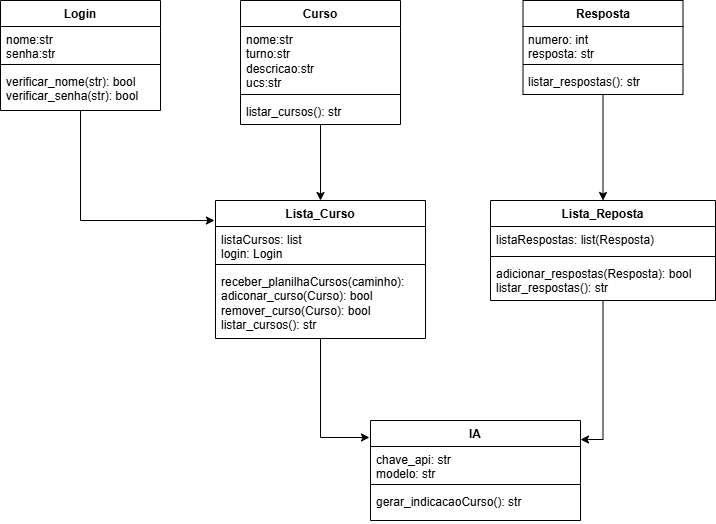

The diagram above was exported from draw.io. Its source (the exported page's mxGraphModel, read from the mxfile embedded in the PNG):
<mxGraphModel dx="1188" dy="683" grid="1" gridSize="10" guides="1" tooltips="1" connect="1" arrows="1" fold="1" page="1" pageScale="1" pageWidth="1000" pageHeight="700" math="0" shadow="0">
  <root>
    <mxCell id="WIyWlLk6GJQsqaUBKTNV-0" />
    <mxCell id="WIyWlLk6GJQsqaUBKTNV-1" parent="WIyWlLk6GJQsqaUBKTNV-0" />
    <mxCell id="0arO2fQ2zkZ8-8LXtTVR-26" value="Lista_Curso" style="swimlane;fontStyle=1;align=center;verticalAlign=top;childLayout=stackLayout;horizontal=1;startSize=26;horizontalStack=0;resizeParent=1;resizeParentMax=0;resizeLast=0;collapsible=1;marginBottom=0;whiteSpace=wrap;html=1;" vertex="1" parent="WIyWlLk6GJQsqaUBKTNV-1">
      <mxGeometry x="358" y="290" width="210" height="138" as="geometry" />
    </mxCell>
    <mxCell id="0arO2fQ2zkZ8-8LXtTVR-27" value="listaCursos: list&lt;div&gt;login: Login&lt;/div&gt;" style="text;strokeColor=none;fillColor=none;align=left;verticalAlign=top;spacingLeft=4;spacingRight=4;overflow=hidden;rotatable=0;points=[[0,0.5],[1,0.5]];portConstraint=eastwest;whiteSpace=wrap;html=1;" vertex="1" parent="0arO2fQ2zkZ8-8LXtTVR-26">
      <mxGeometry y="26" width="210" height="34" as="geometry" />
    </mxCell>
    <mxCell id="0arO2fQ2zkZ8-8LXtTVR-28" value="" style="line;strokeWidth=1;fillColor=none;align=left;verticalAlign=middle;spacingTop=-1;spacingLeft=3;spacingRight=3;rotatable=0;labelPosition=right;points=[];portConstraint=eastwest;strokeColor=inherit;" vertex="1" parent="0arO2fQ2zkZ8-8LXtTVR-26">
      <mxGeometry y="60" width="210" height="8" as="geometry" />
    </mxCell>
    <mxCell id="0arO2fQ2zkZ8-8LXtTVR-29" value="receber_planilhaCursos(caminho):&lt;div&gt;adiconar_curso(Curso): bool&amp;nbsp;&lt;/div&gt;&lt;div&gt;remover_curso&lt;span style=&quot;background-color: transparent; color: light-dark(rgb(0, 0, 0), rgb(255, 255, 255));&quot;&gt;(Curso): bool&lt;/span&gt;&lt;/div&gt;&lt;div&gt;listar_cursos&lt;span style=&quot;background-color: transparent; color: light-dark(rgb(0, 0, 0), rgb(255, 255, 255));&quot;&gt;(): str&lt;/span&gt;&lt;/div&gt;&lt;div&gt;&lt;div&gt;&lt;br&gt;&lt;/div&gt;&lt;/div&gt;" style="text;strokeColor=none;fillColor=none;align=left;verticalAlign=top;spacingLeft=4;spacingRight=4;overflow=hidden;rotatable=0;points=[[0,0.5],[1,0.5]];portConstraint=eastwest;whiteSpace=wrap;html=1;" vertex="1" parent="0arO2fQ2zkZ8-8LXtTVR-26">
      <mxGeometry y="68" width="210" height="70" as="geometry" />
    </mxCell>
    <mxCell id="0arO2fQ2zkZ8-8LXtTVR-52" style="edgeStyle=orthogonalEdgeStyle;rounded=0;orthogonalLoop=1;jettySize=auto;html=1;entryX=0.5;entryY=0;entryDx=0;entryDy=0;" edge="1" parent="WIyWlLk6GJQsqaUBKTNV-1" source="0arO2fQ2zkZ8-8LXtTVR-34" target="0arO2fQ2zkZ8-8LXtTVR-26">
      <mxGeometry relative="1" as="geometry" />
    </mxCell>
    <mxCell id="0arO2fQ2zkZ8-8LXtTVR-34" value="Curso" style="swimlane;fontStyle=1;align=center;verticalAlign=top;childLayout=stackLayout;horizontal=1;startSize=26;horizontalStack=0;resizeParent=1;resizeParentMax=0;resizeLast=0;collapsible=1;marginBottom=0;whiteSpace=wrap;html=1;" vertex="1" parent="WIyWlLk6GJQsqaUBKTNV-1">
      <mxGeometry x="383" y="90" width="160" height="124" as="geometry" />
    </mxCell>
    <mxCell id="0arO2fQ2zkZ8-8LXtTVR-35" value="nome:str&lt;div&gt;turno&lt;span style=&quot;background-color: transparent; color: light-dark(rgb(0, 0, 0), rgb(255, 255, 255));&quot;&gt;:str&lt;/span&gt;&lt;/div&gt;&lt;div&gt;descricao&lt;span style=&quot;background-color: transparent; color: light-dark(rgb(0, 0, 0), rgb(255, 255, 255));&quot;&gt;:str&lt;/span&gt;&lt;/div&gt;&lt;div&gt;ucs&lt;span style=&quot;background-color: transparent; color: light-dark(rgb(0, 0, 0), rgb(255, 255, 255));&quot;&gt;:str&lt;/span&gt;&lt;/div&gt;" style="text;strokeColor=none;fillColor=none;align=left;verticalAlign=top;spacingLeft=4;spacingRight=4;overflow=hidden;rotatable=0;points=[[0,0.5],[1,0.5]];portConstraint=eastwest;whiteSpace=wrap;html=1;" vertex="1" parent="0arO2fQ2zkZ8-8LXtTVR-34">
      <mxGeometry y="26" width="160" height="64" as="geometry" />
    </mxCell>
    <mxCell id="0arO2fQ2zkZ8-8LXtTVR-36" value="" style="line;strokeWidth=1;fillColor=none;align=left;verticalAlign=middle;spacingTop=-1;spacingLeft=3;spacingRight=3;rotatable=0;labelPosition=right;points=[];portConstraint=eastwest;strokeColor=inherit;" vertex="1" parent="0arO2fQ2zkZ8-8LXtTVR-34">
      <mxGeometry y="90" width="160" height="8" as="geometry" />
    </mxCell>
    <mxCell id="0arO2fQ2zkZ8-8LXtTVR-37" value="listar_cursos(): str&amp;nbsp;" style="text;strokeColor=none;fillColor=none;align=left;verticalAlign=top;spacingLeft=4;spacingRight=4;overflow=hidden;rotatable=0;points=[[0,0.5],[1,0.5]];portConstraint=eastwest;whiteSpace=wrap;html=1;" vertex="1" parent="0arO2fQ2zkZ8-8LXtTVR-34">
      <mxGeometry y="98" width="160" height="26" as="geometry" />
    </mxCell>
    <mxCell id="0arO2fQ2zkZ8-8LXtTVR-40" value="Lista_Reposta" style="swimlane;fontStyle=1;align=center;verticalAlign=top;childLayout=stackLayout;horizontal=1;startSize=26;horizontalStack=0;resizeParent=1;resizeParentMax=0;resizeLast=0;collapsible=1;marginBottom=0;whiteSpace=wrap;html=1;" vertex="1" parent="WIyWlLk6GJQsqaUBKTNV-1">
      <mxGeometry x="633" y="290" width="225" height="100" as="geometry" />
    </mxCell>
    <mxCell id="0arO2fQ2zkZ8-8LXtTVR-41" value="listaRespostas: list(Resposta)" style="text;strokeColor=none;fillColor=none;align=left;verticalAlign=top;spacingLeft=4;spacingRight=4;overflow=hidden;rotatable=0;points=[[0,0.5],[1,0.5]];portConstraint=eastwest;whiteSpace=wrap;html=1;" vertex="1" parent="0arO2fQ2zkZ8-8LXtTVR-40">
      <mxGeometry y="26" width="225" height="26" as="geometry" />
    </mxCell>
    <mxCell id="0arO2fQ2zkZ8-8LXtTVR-42" value="" style="line;strokeWidth=1;fillColor=none;align=left;verticalAlign=middle;spacingTop=-1;spacingLeft=3;spacingRight=3;rotatable=0;labelPosition=right;points=[];portConstraint=eastwest;strokeColor=inherit;" vertex="1" parent="0arO2fQ2zkZ8-8LXtTVR-40">
      <mxGeometry y="52" width="225" height="8" as="geometry" />
    </mxCell>
    <mxCell id="0arO2fQ2zkZ8-8LXtTVR-43" value="&lt;div&gt;adicionar_respostas(Resposta): boo&lt;span style=&quot;background-color: transparent; color: light-dark(rgb(0, 0, 0), rgb(255, 255, 255));&quot;&gt;l&lt;/span&gt;&lt;div&gt;&lt;span style=&quot;background-color: transparent; color: light-dark(rgb(0, 0, 0), rgb(255, 255, 255));&quot;&gt;listar_respostas(): str&amp;nbsp;&lt;/span&gt;&lt;/div&gt;&lt;/div&gt;&lt;div&gt;&lt;span style=&quot;background-color: transparent; color: light-dark(rgb(0, 0, 0), rgb(255, 255, 255));&quot;&gt;&lt;br&gt;&lt;/span&gt;&lt;/div&gt;" style="text;strokeColor=none;fillColor=none;align=left;verticalAlign=top;spacingLeft=4;spacingRight=4;overflow=hidden;rotatable=0;points=[[0,0.5],[1,0.5]];portConstraint=eastwest;whiteSpace=wrap;html=1;" vertex="1" parent="0arO2fQ2zkZ8-8LXtTVR-40">
      <mxGeometry y="60" width="225" height="40" as="geometry" />
    </mxCell>
    <mxCell id="0arO2fQ2zkZ8-8LXtTVR-44" value="IA" style="swimlane;fontStyle=1;align=center;verticalAlign=top;childLayout=stackLayout;horizontal=1;startSize=26;horizontalStack=0;resizeParent=1;resizeParentMax=0;resizeLast=0;collapsible=1;marginBottom=0;whiteSpace=wrap;html=1;" vertex="1" parent="WIyWlLk6GJQsqaUBKTNV-1">
      <mxGeometry x="513" y="510" width="210" height="100" as="geometry" />
    </mxCell>
    <mxCell id="0arO2fQ2zkZ8-8LXtTVR-45" value="&lt;div&gt;chave_api: str&lt;/div&gt;modelo: str" style="text;strokeColor=none;fillColor=none;align=left;verticalAlign=top;spacingLeft=4;spacingRight=4;overflow=hidden;rotatable=0;points=[[0,0.5],[1,0.5]];portConstraint=eastwest;whiteSpace=wrap;html=1;" vertex="1" parent="0arO2fQ2zkZ8-8LXtTVR-44">
      <mxGeometry y="26" width="210" height="34" as="geometry" />
    </mxCell>
    <mxCell id="0arO2fQ2zkZ8-8LXtTVR-46" value="" style="line;strokeWidth=1;fillColor=none;align=left;verticalAlign=middle;spacingTop=-1;spacingLeft=3;spacingRight=3;rotatable=0;labelPosition=right;points=[];portConstraint=eastwest;strokeColor=inherit;" vertex="1" parent="0arO2fQ2zkZ8-8LXtTVR-44">
      <mxGeometry y="60" width="210" height="8" as="geometry" />
    </mxCell>
    <mxCell id="0arO2fQ2zkZ8-8LXtTVR-47" value="&lt;div&gt;&lt;span style=&quot;background-color: transparent; color: light-dark(rgb(0, 0, 0), rgb(255, 255, 255));&quot;&gt;gerar_indicacaoCurso&lt;/span&gt;&lt;span style=&quot;background-color: transparent; color: light-dark(rgb(0, 0, 0), rgb(255, 255, 255));&quot;&gt;(): str&amp;nbsp;&lt;/span&gt;&lt;/div&gt;" style="text;strokeColor=none;fillColor=none;align=left;verticalAlign=top;spacingLeft=4;spacingRight=4;overflow=hidden;rotatable=0;points=[[0,0.5],[1,0.5]];portConstraint=eastwest;whiteSpace=wrap;html=1;" vertex="1" parent="0arO2fQ2zkZ8-8LXtTVR-44">
      <mxGeometry y="68" width="210" height="32" as="geometry" />
    </mxCell>
    <mxCell id="0arO2fQ2zkZ8-8LXtTVR-48" value="Login" style="swimlane;fontStyle=1;align=center;verticalAlign=top;childLayout=stackLayout;horizontal=1;startSize=26;horizontalStack=0;resizeParent=1;resizeParentMax=0;resizeLast=0;collapsible=1;marginBottom=0;whiteSpace=wrap;html=1;" vertex="1" parent="WIyWlLk6GJQsqaUBKTNV-1">
      <mxGeometry x="143" y="90" width="160" height="110" as="geometry" />
    </mxCell>
    <mxCell id="0arO2fQ2zkZ8-8LXtTVR-49" value="nome:str&lt;div&gt;senha:str&lt;/div&gt;" style="text;strokeColor=none;fillColor=none;align=left;verticalAlign=top;spacingLeft=4;spacingRight=4;overflow=hidden;rotatable=0;points=[[0,0.5],[1,0.5]];portConstraint=eastwest;whiteSpace=wrap;html=1;" vertex="1" parent="0arO2fQ2zkZ8-8LXtTVR-48">
      <mxGeometry y="26" width="160" height="34" as="geometry" />
    </mxCell>
    <mxCell id="0arO2fQ2zkZ8-8LXtTVR-50" value="" style="line;strokeWidth=1;fillColor=none;align=left;verticalAlign=middle;spacingTop=-1;spacingLeft=3;spacingRight=3;rotatable=0;labelPosition=right;points=[];portConstraint=eastwest;strokeColor=inherit;" vertex="1" parent="0arO2fQ2zkZ8-8LXtTVR-48">
      <mxGeometry y="60" width="160" height="8" as="geometry" />
    </mxCell>
    <mxCell id="0arO2fQ2zkZ8-8LXtTVR-51" value="verificar_nome(str): bool&lt;div&gt;verificar_senha(str): bool&lt;/div&gt;" style="text;strokeColor=none;fillColor=none;align=left;verticalAlign=top;spacingLeft=4;spacingRight=4;overflow=hidden;rotatable=0;points=[[0,0.5],[1,0.5]];portConstraint=eastwest;whiteSpace=wrap;html=1;" vertex="1" parent="0arO2fQ2zkZ8-8LXtTVR-48">
      <mxGeometry y="68" width="160" height="42" as="geometry" />
    </mxCell>
    <mxCell id="0arO2fQ2zkZ8-8LXtTVR-76" style="edgeStyle=orthogonalEdgeStyle;rounded=0;orthogonalLoop=1;jettySize=auto;html=1;" edge="1" parent="WIyWlLk6GJQsqaUBKTNV-1" source="0arO2fQ2zkZ8-8LXtTVR-72" target="0arO2fQ2zkZ8-8LXtTVR-40">
      <mxGeometry relative="1" as="geometry" />
    </mxCell>
    <mxCell id="0arO2fQ2zkZ8-8LXtTVR-72" value="Resposta" style="swimlane;fontStyle=1;align=center;verticalAlign=top;childLayout=stackLayout;horizontal=1;startSize=26;horizontalStack=0;resizeParent=1;resizeParentMax=0;resizeLast=0;collapsible=1;marginBottom=0;whiteSpace=wrap;html=1;" vertex="1" parent="WIyWlLk6GJQsqaUBKTNV-1">
      <mxGeometry x="665.5" y="90" width="160" height="94" as="geometry" />
    </mxCell>
    <mxCell id="0arO2fQ2zkZ8-8LXtTVR-73" value="numero: int&lt;div&gt;resposta: str&lt;/div&gt;" style="text;strokeColor=none;fillColor=none;align=left;verticalAlign=top;spacingLeft=4;spacingRight=4;overflow=hidden;rotatable=0;points=[[0,0.5],[1,0.5]];portConstraint=eastwest;whiteSpace=wrap;html=1;" vertex="1" parent="0arO2fQ2zkZ8-8LXtTVR-72">
      <mxGeometry y="26" width="160" height="34" as="geometry" />
    </mxCell>
    <mxCell id="0arO2fQ2zkZ8-8LXtTVR-74" value="" style="line;strokeWidth=1;fillColor=none;align=left;verticalAlign=middle;spacingTop=-1;spacingLeft=3;spacingRight=3;rotatable=0;labelPosition=right;points=[];portConstraint=eastwest;strokeColor=inherit;" vertex="1" parent="0arO2fQ2zkZ8-8LXtTVR-72">
      <mxGeometry y="60" width="160" height="8" as="geometry" />
    </mxCell>
    <mxCell id="0arO2fQ2zkZ8-8LXtTVR-75" value="listar_respostas(): str" style="text;strokeColor=none;fillColor=none;align=left;verticalAlign=top;spacingLeft=4;spacingRight=4;overflow=hidden;rotatable=0;points=[[0,0.5],[1,0.5]];portConstraint=eastwest;whiteSpace=wrap;html=1;" vertex="1" parent="0arO2fQ2zkZ8-8LXtTVR-72">
      <mxGeometry y="68" width="160" height="26" as="geometry" />
    </mxCell>
    <mxCell id="0arO2fQ2zkZ8-8LXtTVR-77" style="edgeStyle=orthogonalEdgeStyle;rounded=0;orthogonalLoop=1;jettySize=auto;html=1;entryX=-0.005;entryY=0.17;entryDx=0;entryDy=0;entryPerimeter=0;" edge="1" parent="WIyWlLk6GJQsqaUBKTNV-1" source="0arO2fQ2zkZ8-8LXtTVR-26" target="0arO2fQ2zkZ8-8LXtTVR-44">
      <mxGeometry relative="1" as="geometry" />
    </mxCell>
    <mxCell id="0arO2fQ2zkZ8-8LXtTVR-78" style="edgeStyle=orthogonalEdgeStyle;rounded=0;orthogonalLoop=1;jettySize=auto;html=1;entryX=1;entryY=0.19;entryDx=0;entryDy=0;entryPerimeter=0;" edge="1" parent="WIyWlLk6GJQsqaUBKTNV-1" source="0arO2fQ2zkZ8-8LXtTVR-40" target="0arO2fQ2zkZ8-8LXtTVR-44">
      <mxGeometry relative="1" as="geometry" />
    </mxCell>
    <mxCell id="0arO2fQ2zkZ8-8LXtTVR-81" style="edgeStyle=orthogonalEdgeStyle;rounded=0;orthogonalLoop=1;jettySize=auto;html=1;entryX=-0.005;entryY=0.145;entryDx=0;entryDy=0;entryPerimeter=0;" edge="1" parent="WIyWlLk6GJQsqaUBKTNV-1" source="0arO2fQ2zkZ8-8LXtTVR-48" target="0arO2fQ2zkZ8-8LXtTVR-26">
      <mxGeometry relative="1" as="geometry">
        <Array as="points">
          <mxPoint x="223" y="310" />
        </Array>
      </mxGeometry>
    </mxCell>
  </root>
</mxGraphModel>